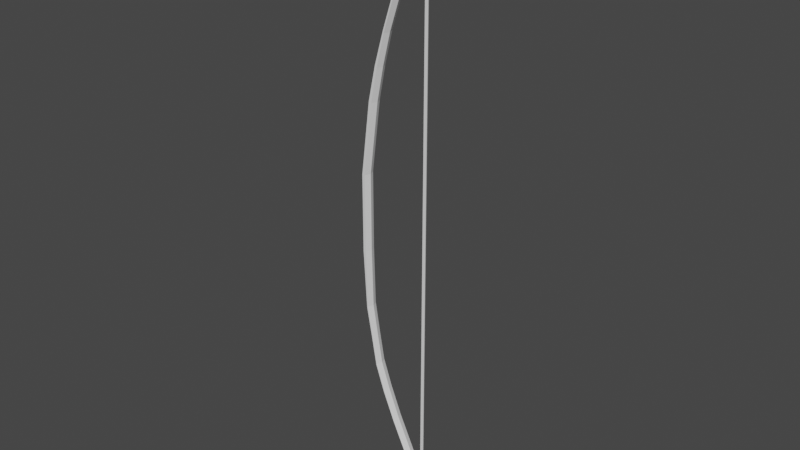 # Source: arco_vikingo.blend  (saved by Blender 3.2.14; exported with 4.5.12 LTS)
import bpy
from mathutils import Matrix  # noqa: F401  (used for matrix-valued properties, if any)

bpy.ops.wm.read_factory_settings(use_empty=True)
scene = bpy.context.scene
scene.name = 'Scene'

# ---- collections
col_collection = bpy.data.collections.new('Collection'); scene.collection.children.link(col_collection)

# ---- world
world_world = bpy.data.worlds.new('World'); scene.world = world_world
world_world.use_nodes = True; world_world.node_tree.nodes.clear()
_N = world_world.node_tree.nodes; _L = world_world.node_tree.links
n0 = _N.new('ShaderNodeOutputWorld'); n0.name = 'World Output'; n0.location = (300, 300)
n1 = _N.new('ShaderNodeBackground'); n1.name = 'Background'; n1.location = (10, 300)
n1.inputs[0].default_value = (0.05088, 0.05088, 0.05088, 1.0)
_L.new(n1.outputs[0], n0.inputs[0])
n0.is_active_output = True
world_world.color = (0.05088, 0.05088, 0.05088)
world_world.use_sun_shadow = False
world_world.sun_shadow_jitter_overblur = 0.0

# ---- meshes
me_plane = bpy.data.meshes.new('Plane')
me_plane.from_pydata([(-0.5264, 0.0, -0.2945), (-0.4728, 0.0, -0.2945), (-0.5264, 0.0, 0.2945), (-0.4728, 0.0, 0.2945), (-0.4589, -7.31e-08, 0.8385), (-0.4062, -7.184e-08, 0.8291), (-0.3351, -1.396e-07, 1.334), (-0.297, -1.378e-07, 1.32), (-0.3568, -1.054e-07, 1.079), (-0.4043, -1.07e-07, 1.091), (-0.2572, -1.716e-07, 1.572), (-0.2191, -1.698e-07, 1.558), (-0.2017, -1.967e-07, 1.759), (-0.1625, -1.953e-07, 1.748), (-0.1608, -2.124e-07, 1.875), (-0.1286, -2.099e-07, 1.856), (-0.08231, -2.292e-07, 2.001), (-0.05325, -2.27e-07, 1.984), (-0.008912, -2.481e-07, 2.141), (0.02849, -2.466e-07, 2.13), (0.0265, -2.589e-07, 2.221), (0.0682, -2.571e-07, 2.208), (0.05949, -2.67e-07, 2.282), (0.09154, -2.657e-07, 2.272), (0.07113, -2.673e-07, 2.284), (0.08126, -2.668e-07, 2.28), (-0.5011, 6.061e-08, -0.7456), (-0.4617, 5.972e-08, -0.739), (-0.4575, 9.268e-08, -0.9842), (-0.4231, 9.19e-08, -0.9784), (-0.4199, 1.225e-07, -1.206), (-0.385, 1.213e-07, -1.198), (-0.3499, 1.502e-07, -1.412), (-0.3166, 1.483e-07, -1.399), (-0.2585, 1.799e-07, -1.633), (-0.2284, 1.782e-07, -1.621), (-0.1253, 2.186e-07, -1.922), (-0.0955, 2.168e-07, -1.908), (-0.06039, 2.388e-07, -2.072), (-0.02689, 2.371e-07, -2.059), (-0.009574, 2.551e-07, -2.193), (0.02614, 2.533e-07, -2.179), (0.0187, 2.683e-07, -2.291), (0.06431, 2.663e-07, -2.277), (0.03113, 2.7e-07, -2.304), (0.06183, 2.688e-07, -2.295), (-0.5106, -0.04273, -0.2945), (-0.4893, -0.04273, -0.2945), (-0.5106, -0.04273, 0.2945), (-0.4893, -0.04273, 0.2945), (-0.4432, -0.04273, 0.8385), (-0.4227, -0.04273, 0.8291), (-0.3194, -0.04273, 1.334), (-0.3135, -0.04273, 1.32), (-0.3733, -0.04273, 1.079), (-0.3885, -0.04273, 1.091), (-0.2415, -0.04273, 1.572), (-0.2356, -0.04273, 1.558), (-0.1859, -0.04273, 1.759), (-0.179, -0.04273, 1.748), (-0.1451, -0.04273, 1.875), (-0.1451, -0.04273, 1.856), (-0.06655, -0.04273, 2.001), (-0.06981, -0.04273, 1.984), (0.006846, -0.04273, 2.141), (0.002019, -0.04273, 2.13), (0.04226, -0.04273, 2.221), (0.04173, -0.04273, 2.208), (0.07525, -0.04273, 2.282), (0.08163, -0.04273, 2.272), (0.08689, -0.04273, 2.284), (0.09701, -0.04273, 2.28), (-0.4854, -0.04273, -0.7456), (-0.4783, -0.04273, -0.739), (-0.4418, -0.04273, -0.9842), (-0.4397, -0.04273, -0.9784), (-0.4041, -0.04273, -1.206), (-0.4016, -0.04273, -1.198), (-0.3341, -0.04273, -1.412), (-0.3331, -0.04273, -1.399), (-0.2427, -0.04273, -1.633), (-0.245, -0.04273, -1.621), (-0.1095, -0.04273, -1.922), (-0.1121, -0.04273, -1.908), (-0.04463, -0.04273, -2.072), (-0.04931, -0.04273, -2.059), (0.006184, -0.04273, -2.193), (0.02028, -0.04273, -2.179), (0.03446, -0.04273, -2.291), (0.05844, -0.04273, -2.277), (0.04688, -0.04273, -2.304), (0.05597, -0.04273, -2.295)], [], [(0, 2, 3, 1), (2, 4, 5, 3), (9, 6, 7, 8), (4, 9, 8, 5), (6, 10, 11, 7), (10, 12, 13, 11), (12, 14, 15, 13), (14, 16, 17, 15), (16, 18, 19, 17), (18, 20, 21, 19), (20, 22, 23, 21), (22, 24, 25, 23), (1, 27, 26, 0), (27, 29, 28, 26), (29, 31, 30, 28), (31, 33, 32, 30), (33, 35, 34, 32), (35, 37, 36, 34), (37, 39, 38, 36), (39, 41, 40, 38), (41, 43, 42, 40), (43, 45, 44, 42), (46, 47, 49, 48), (48, 49, 51, 50), (55, 54, 53, 52), (50, 51, 54, 55), (52, 53, 57, 56), (56, 57, 59, 58), (58, 59, 61, 60), (60, 61, 63, 62), (62, 63, 65, 64), (64, 65, 67, 66), (66, 67, 69, 68), (68, 69, 71, 70), (47, 46, 72, 73), (73, 72, 74, 75), (75, 74, 76, 77), (77, 76, 78, 79), (79, 78, 80, 81), (81, 80, 82, 83), (83, 82, 84, 85), (85, 84, 86, 87), (87, 86, 88, 89), (89, 88, 90, 91), (40, 42, 88, 86), (9, 4, 50, 55), (24, 22, 68, 70), (43, 41, 87, 89), (15, 17, 63, 61), (32, 34, 80, 78), (5, 8, 54, 51), (44, 45, 91, 90), (16, 14, 60, 62), (35, 33, 79, 81), (6, 9, 55, 52), (0, 26, 72, 46), (42, 44, 90, 88), (27, 1, 47, 73), (45, 43, 89, 91), (17, 19, 65, 63), (34, 36, 82, 80), (2, 0, 46, 48), (18, 16, 62, 64), (37, 35, 81, 83), (7, 11, 57, 53), (26, 28, 74, 72), (10, 6, 52, 56), (29, 27, 73, 75), (1, 3, 49, 47), (19, 21, 67, 65), (36, 38, 84, 82), (20, 18, 64, 66), (39, 37, 83, 85), (11, 13, 59, 57), (28, 30, 76, 74), (12, 10, 56, 58), (31, 29, 75, 77), (3, 5, 51, 49), (21, 23, 69, 67), (38, 40, 86, 84), (4, 2, 48, 50), (22, 20, 66, 68), (41, 39, 85, 87), (13, 15, 61, 59), (30, 32, 78, 76), (25, 24, 70, 71), (14, 12, 58, 60), (33, 31, 77, 79), (8, 7, 53, 54), (23, 25, 71, 69)])
_uv = me_plane.uv_layers.new(name='UVMap')
_uv.uv.foreach_set('vector', [0.0, 0.0, 0.0, 1.0, 1.0, 1.0, 1.0, 0.0, 0.0, 1.0, 0.0, 1.0, 1.0, 1.0, 1.0, 1.0, 0.0, 1.0, 0.0, 1.0, 1.0, 1.0, 1.0, 1.0, 0.0, 1.0, 0.0, 1.0, 1.0, 1.0, 1.0, 1.0, 0.0, 1.0, 0.0, 1.0, 1.0, 1.0, 1.0, 1.0, 0.0, 1.0, 0.0, 1.0, 1.0, 1.0, 1.0, 1.0, 0.0, 1.0, 0.0, 1.0, 1.0, 1.0, 1.0, 1.0, 0.0, 1.0, 0.0, 1.0, 1.0, 1.0, 1.0, 1.0, 0.0, 1.0, 0.0, 1.0, 1.0, 1.0, 1.0, 1.0, 0.0, 1.0, 0.0, 1.0, 1.0, 1.0, 1.0, 1.0, 0.0, 1.0, 0.0, 1.0, 1.0, 1.0, 1.0, 1.0, 0.0, 1.0, 0.0, 1.0, 1.0, 1.0, 1.0, 1.0, 1.0, 0.0, 1.0, 0.0, 0.0, 0.0, 0.0, 0.0, 1.0, 0.0, 1.0, 0.0, 0.0, 0.0, 0.0, 0.0, 1.0, 0.0, 1.0, 0.0, 0.0, 0.0, 0.0, 0.0, 1.0, 0.0, 1.0, 0.0, 0.0, 0.0, 0.0, 0.0, 1.0, 0.0, 1.0, 0.0, 0.0, 0.0, 0.0, 0.0, 1.0, 0.0, 1.0, 0.0, 0.0, 0.0, 0.0, 0.0, 1.0, 0.0, 1.0, 0.0, 0.0, 0.0, 0.0, 0.0, 1.0, 0.0, 1.0, 0.0, 0.0, 0.0, 0.0, 0.0, 1.0, 0.0, 1.0, 0.0, 0.0, 0.0, 0.0, 0.0, 1.0, 0.0, 1.0, 0.0, 0.0, 0.0, 0.0, 0.0, 0.0, 0.0, 1.0, 0.0, 1.0, 1.0, 0.0, 1.0, 0.0, 1.0, 1.0, 1.0, 1.0, 1.0, 0.0, 1.0, 0.0, 1.0, 1.0, 1.0, 1.0, 1.0, 0.0, 1.0, 0.0, 1.0, 1.0, 1.0, 1.0, 1.0, 0.0, 1.0, 0.0, 1.0, 1.0, 1.0, 1.0, 1.0, 0.0, 1.0, 0.0, 1.0, 1.0, 1.0, 1.0, 1.0, 0.0, 1.0, 0.0, 1.0, 1.0, 1.0, 1.0, 1.0, 0.0, 1.0, 0.0, 1.0, 1.0, 1.0, 1.0, 1.0, 0.0, 1.0, 0.0, 1.0, 1.0, 1.0, 1.0, 1.0, 0.0, 1.0, 0.0, 1.0, 1.0, 1.0, 1.0, 1.0, 0.0, 1.0, 0.0, 1.0, 1.0, 1.0, 1.0, 1.0, 0.0, 1.0, 0.0, 1.0, 1.0, 1.0, 1.0, 1.0, 0.0, 1.0, 1.0, 0.0, 0.0, 0.0, 0.0, 0.0, 1.0, 0.0, 1.0, 0.0, 0.0, 0.0, 0.0, 0.0, 1.0, 0.0, 1.0, 0.0, 0.0, 0.0, 0.0, 0.0, 1.0, 0.0, 1.0, 0.0, 0.0, 0.0, 0.0, 0.0, 1.0, 0.0, 1.0, 0.0, 0.0, 0.0, 0.0, 0.0, 1.0, 0.0, 1.0, 0.0, 0.0, 0.0, 0.0, 0.0, 1.0, 0.0, 1.0, 0.0, 0.0, 0.0, 0.0, 0.0, 1.0, 0.0, 1.0, 0.0, 0.0, 0.0, 0.0, 0.0, 1.0, 0.0, 1.0, 0.0, 0.0, 0.0, 0.0, 0.0, 1.0, 0.0, 1.0, 0.0, 0.0, 0.0, 0.0, 0.0, 1.0, 0.0, 0.0, 0.0, 0.0, 0.0, 0.0, 0.0, 0.0, 0.0, 0.0, 1.0, 0.0, 1.0, 0.0, 1.0, 0.0, 1.0, 0.0, 1.0, 0.0, 1.0, 0.0, 1.0, 0.0, 1.0, 1.0, 0.0, 1.0, 0.0, 1.0, 0.0, 1.0, 0.0, 1.0, 1.0, 1.0, 1.0, 1.0, 1.0, 1.0, 1.0, 0.0, 0.0, 0.0, 0.0, 0.0, 0.0, 0.0, 0.0, 1.0, 1.0, 1.0, 1.0, 1.0, 1.0, 1.0, 1.0, 0.0, 0.0, 1.0, 0.0, 1.0, 0.0, 0.0, 0.0, 0.0, 1.0, 0.0, 1.0, 0.0, 1.0, 0.0, 1.0, 1.0, 0.0, 1.0, 0.0, 1.0, 0.0, 1.0, 0.0, 0.0, 1.0, 0.0, 1.0, 0.0, 1.0, 0.0, 1.0, 0.0, 0.0, 0.0, 0.0, 0.0, 0.0, 0.0, 0.0, 0.0, 0.0, 0.0, 0.0, 0.0, 0.0, 0.0, 0.0, 1.0, 0.0, 1.0, 0.0, 1.0, 0.0, 1.0, 0.0, 1.0, 0.0, 1.0, 0.0, 1.0, 0.0, 1.0, 0.0, 1.0, 1.0, 1.0, 1.0, 1.0, 1.0, 1.0, 1.0, 0.0, 0.0, 0.0, 0.0, 0.0, 0.0, 0.0, 0.0, 0.0, 1.0, 0.0, 0.0, 0.0, 0.0, 0.0, 1.0, 0.0, 1.0, 0.0, 1.0, 0.0, 1.0, 0.0, 1.0, 1.0, 0.0, 1.0, 0.0, 1.0, 0.0, 1.0, 0.0, 1.0, 1.0, 1.0, 1.0, 1.0, 1.0, 1.0, 1.0, 0.0, 0.0, 0.0, 0.0, 0.0, 0.0, 0.0, 0.0, 0.0, 1.0, 0.0, 1.0, 0.0, 1.0, 0.0, 1.0, 1.0, 0.0, 1.0, 0.0, 1.0, 0.0, 1.0, 0.0, 1.0, 0.0, 1.0, 1.0, 1.0, 1.0, 1.0, 0.0, 1.0, 1.0, 1.0, 1.0, 1.0, 1.0, 1.0, 1.0, 0.0, 0.0, 0.0, 0.0, 0.0, 0.0, 0.0, 0.0, 0.0, 1.0, 0.0, 1.0, 0.0, 1.0, 0.0, 1.0, 1.0, 0.0, 1.0, 0.0, 1.0, 0.0, 1.0, 0.0, 1.0, 1.0, 1.0, 1.0, 1.0, 1.0, 1.0, 1.0, 0.0, 0.0, 0.0, 0.0, 0.0, 0.0, 0.0, 0.0, 0.0, 1.0, 0.0, 1.0, 0.0, 1.0, 0.0, 1.0, 1.0, 0.0, 1.0, 0.0, 1.0, 0.0, 1.0, 0.0, 1.0, 1.0, 1.0, 1.0, 1.0, 1.0, 1.0, 1.0, 1.0, 1.0, 1.0, 1.0, 1.0, 1.0, 1.0, 1.0, 0.0, 0.0, 0.0, 0.0, 0.0, 0.0, 0.0, 0.0, 0.0, 1.0, 0.0, 1.0, 0.0, 1.0, 0.0, 1.0, 0.0, 1.0, 0.0, 1.0, 0.0, 1.0, 0.0, 1.0, 1.0, 0.0, 1.0, 0.0, 1.0, 0.0, 1.0, 0.0, 1.0, 1.0, 1.0, 1.0, 1.0, 1.0, 1.0, 1.0, 0.0, 0.0, 0.0, 0.0, 0.0, 0.0, 0.0, 0.0, 1.0, 1.0, 0.0, 1.0, 0.0, 1.0, 1.0, 1.0, 0.0, 1.0, 0.0, 1.0, 0.0, 1.0, 0.0, 1.0, 1.0, 0.0, 1.0, 0.0, 1.0, 0.0, 1.0, 0.0, 1.0, 1.0, 1.0, 1.0, 1.0, 1.0, 1.0, 1.0, 1.0, 1.0, 1.0, 1.0, 1.0, 1.0, 1.0, 1.0])
me_plane.update()
me_cylinder = bpy.data.meshes.new('Cylinder')
me_cylinder.from_pydata([(-2.311e-08, 0.015, -2.102), (-2.311e-08, 0.015, 2.102), (0.01299, -0.007499, -2.102), (0.01299, -0.007499, 2.102), (-0.01299, -0.007499, -2.102), (-0.01299, -0.007499, 2.102), (0.001443, 0.0125, -2.102), (0.002886, 0.009999, -2.102), (0.004329, 0.007499, -2.102), (0.005773, 0.004999, -2.102), (0.007216, 0.0025, -2.102), (0.008659, 2.002e-08, -2.102), (0.0101, -0.0025, -2.102), (0.01155, -0.004999, -2.102), (0.01155, -0.004999, 2.102), (0.0101, -0.0025, 2.102), (0.008659, 1.979e-08, 2.102), (0.007216, 0.0025, 2.102), (0.005773, 0.004999, 2.102), (0.004329, 0.007499, 2.102), (0.002886, 0.009999, 2.102), (0.001443, 0.0125, 2.102), (-2.311e-08, 0.015, -1.635), (-2.311e-08, 0.015, -1.168), (-2.311e-08, 0.015, -0.7005), (-2.311e-08, 0.015, -0.2335), (-2.311e-08, 0.015, 0.2335), (-2.311e-08, 0.015, 0.7005), (-2.311e-08, 0.015, 1.168), (-2.311e-08, 0.015, 1.635), (0.01299, -0.007499, 1.635), (0.01299, -0.007499, 1.168), (0.01299, -0.007499, 0.7005), (0.01299, -0.007499, 0.2335), (0.01299, -0.007499, -0.2335), (0.01299, -0.007499, -0.7005), (0.01299, -0.007499, -1.168), (0.01299, -0.007499, -1.635), (0.0101, -0.007499, -2.102), (0.007216, -0.007499, -2.102), (0.004329, -0.007499, -2.102), (0.001443, -0.007499, -2.102), (-0.001443, -0.007499, -2.102), (-0.00433, -0.007499, -2.102), (-0.007216, -0.007499, -2.102), (-0.0101, -0.007499, -2.102), (-0.0101, -0.007499, 2.102), (-0.007216, -0.007499, 2.102), (-0.00433, -0.007499, 2.102), (-0.001443, -0.007499, 2.102), (0.001443, -0.007499, 2.102), (0.004329, -0.007499, 2.102), (0.007216, -0.007499, 2.102), (0.0101, -0.007499, 2.102), (-0.01299, -0.007499, 1.635), (-0.01299, -0.007499, 1.168), (-0.01299, -0.007499, 0.7005), (-0.01299, -0.007499, 0.2335), (-0.01299, -0.007499, -0.2335), (-0.01299, -0.007499, -0.7005), (-0.01299, -0.007499, -1.168), (-0.01299, -0.007499, -1.635), (-0.01155, -0.004999, -2.102), (-0.0101, -0.0025, -2.102), (-0.008659, 1.979e-08, -2.102), (-0.007216, 0.0025, -2.102), (-0.005773, 0.004999, -2.102), (-0.00433, 0.007499, -2.102), (-0.002886, 0.009999, -2.102), (-0.001443, 0.0125, -2.102), (-0.001443, 0.0125, 2.102), (-0.002886, 0.009999, 2.102), (-0.00433, 0.007499, 2.102), (-0.005773, 0.004999, 2.102), (-0.007216, 0.0025, 2.102), (-0.008659, 2.002e-08, 2.102), (-0.0101, -0.0025, 2.102), (-0.01155, -0.004999, 2.102), (-0.008659, -0.004999, -2.102), (-0.007216, -0.0025, -2.102), (-0.005773, -0.004999, -2.102), (-0.005773, 2.002e-08, -2.102), (-0.00433, -0.0025, -2.102), (-0.002886, -0.004999, -2.102), (-0.00433, 0.0025, -2.102), (-0.002886, 2.002e-08, -2.102), (-0.001443, -0.0025, -2.102), (-2.666e-08, -0.004999, -2.102), (-0.002886, 0.004999, -2.102), (-0.001443, 0.0025, -2.102), (-2.596e-08, 2.002e-08, -2.102), (0.001443, -0.0025, -2.102), (0.002886, -0.004999, -2.102), (-0.001443, 0.007499, -2.102), (-2.491e-08, 0.004999, -2.102), (0.001443, 0.0025, -2.102), (0.002886, 2.002e-08, -2.102), (0.004329, -0.0025, -2.102), (0.005773, -0.004999, -2.102), (-2.41e-08, 0.009999, -2.102), (0.001443, 0.007499, -2.102), (0.002886, 0.004999, -2.102), (0.004329, 0.0025, -2.102), (0.005773, 2.002e-08, -2.102), (0.007216, -0.0025, -2.102), (0.008659, -0.004999, -2.102), (-0.01155, -0.004999, -1.635), (-0.0101, -0.0025, -1.635), (-0.008659, 1.979e-08, -1.635), (-0.007216, 0.0025, -1.635), (-0.005773, 0.004999, -1.635), (-0.00433, 0.007499, -1.635), (-0.002886, 0.009999, -1.635), (-0.001443, 0.0125, -1.635), (-0.01155, -0.004999, -1.168), (-0.0101, -0.0025, -1.168), (-0.008659, 1.979e-08, -1.168), (-0.007216, 0.0025, -1.168), (-0.005773, 0.004999, -1.168), (-0.00433, 0.007499, -1.168), (-0.002886, 0.009999, -1.168), (-0.001443, 0.0125, -1.168), (-0.01155, -0.004999, -0.7005), (-0.0101, -0.0025, -0.7005), (-0.008659, 1.979e-08, -0.7005), (-0.007216, 0.0025, -0.7005), (-0.005773, 0.004999, -0.7005), (-0.00433, 0.007499, -0.7005), (-0.002886, 0.009999, -0.7005), (-0.001443, 0.0125, -0.7005), (-0.01155, -0.004999, -0.2335), (-0.0101, -0.0025, -0.2335), (-0.008659, 1.979e-08, -0.2335), (-0.007216, 0.0025, -0.2335), (-0.005773, 0.004999, -0.2335), (-0.00433, 0.007499, -0.2335), (-0.002886, 0.009999, -0.2335), (-0.001443, 0.0125, -0.2335), (-0.01155, -0.004999, 0.2335), (-0.0101, -0.0025, 0.2335), (-0.008659, 1.979e-08, 0.2335), (-0.007216, 0.0025, 0.2335), (-0.005773, 0.004999, 0.2335), (-0.00433, 0.007499, 0.2335), (-0.002886, 0.009999, 0.2335), (-0.001443, 0.0125, 0.2335), (-0.01155, -0.004999, 0.7005), (-0.0101, -0.0025, 0.7005), (-0.008659, 1.979e-08, 0.7005), (-0.007216, 0.0025, 0.7005), (-0.005773, 0.004999, 0.7005), (-0.00433, 0.007499, 0.7005), (-0.002886, 0.009999, 0.7005), (-0.001443, 0.0125, 0.7005), (-0.01155, -0.004999, 1.168), (-0.0101, -0.0025, 1.168), (-0.008659, 1.979e-08, 1.168), (-0.007216, 0.0025, 1.168), (-0.005773, 0.004999, 1.168), (-0.00433, 0.007499, 1.168), (-0.002886, 0.009999, 1.168), (-0.001443, 0.0125, 1.168), (-0.01155, -0.004999, 1.635), (-0.0101, -0.0025, 1.635), (-0.008659, 1.979e-08, 1.635), (-0.007216, 0.0025, 1.635), (-0.005773, 0.004999, 1.635), (-0.00433, 0.007499, 1.635), (-0.002886, 0.009999, 1.635), (-0.001443, 0.0125, 1.635), (-0.008659, -0.004999, 2.102), (-0.005773, -0.004999, 2.102), (-0.007216, -0.0025, 2.102), (-0.002886, -0.004999, 2.102), (-0.00433, -0.0025, 2.102), (-0.005773, 2.002e-08, 2.102), (-2.619e-08, -0.004999, 2.102), (-0.001443, -0.0025, 2.102), (-0.002886, 2.026e-08, 2.102), (-0.00433, 0.0025, 2.102), (0.002886, -0.004999, 2.102), (0.001443, -0.0025, 2.102), (-2.561e-08, 2.002e-08, 2.102), (-0.001443, 0.0025, 2.102), (-0.002886, 0.004999, 2.102), (0.005773, -0.004999, 2.102), (0.004329, -0.0025, 2.102), (0.002886, 2.002e-08, 2.102), (0.001443, 0.0025, 2.102), (-2.491e-08, 0.004999, 2.102), (-0.001443, 0.007499, 2.102), (0.008659, -0.004999, 2.102), (0.007216, -0.0025, 2.102), (0.005773, 2.002e-08, 2.102), (0.004329, 0.0025, 2.102), (0.002886, 0.004999, 2.102), (0.001443, 0.007499, 2.102), (-2.398e-08, 0.009999, 2.102), (0.0101, -0.007499, -1.635), (0.007216, -0.007499, -1.635), (0.004329, -0.007499, -1.635), (0.001443, -0.007499, -1.635), (-0.001443, -0.007499, -1.635), (-0.00433, -0.007499, -1.635), (-0.007216, -0.007499, -1.635), (-0.0101, -0.007499, -1.635), (0.0101, -0.007499, -1.168), (0.007216, -0.007499, -1.168), (0.004329, -0.007499, -1.168), (0.001443, -0.007499, -1.168), (-0.001443, -0.007499, -1.168), (-0.00433, -0.007499, -1.168), (-0.007216, -0.007499, -1.168), (-0.0101, -0.007499, -1.168), (0.0101, -0.007499, -0.7005), (0.007216, -0.007499, -0.7005), (0.004329, -0.007499, -0.7005), (0.001443, -0.007499, -0.7005), (-0.001443, -0.007499, -0.7005), (-0.00433, -0.007499, -0.7005), (-0.007216, -0.007499, -0.7005), (-0.0101, -0.007499, -0.7005), (0.0101, -0.007499, -0.2335), (0.007216, -0.007499, -0.2335), (0.004329, -0.007499, -0.2335), (0.001443, -0.007499, -0.2335), (-0.001443, -0.007499, -0.2335), (-0.00433, -0.007499, -0.2335), (-0.007216, -0.007499, -0.2335), (-0.0101, -0.007499, -0.2335), (0.0101, -0.007499, 0.2335), (0.007216, -0.007499, 0.2335), (0.004329, -0.007499, 0.2335), (0.001443, -0.007499, 0.2335), (-0.001443, -0.007499, 0.2335), (-0.00433, -0.007499, 0.2335), (-0.007216, -0.007499, 0.2335), (-0.0101, -0.007499, 0.2335), (0.0101, -0.007499, 0.7005), (0.007216, -0.007499, 0.7005), (0.004329, -0.007499, 0.7005), (0.001443, -0.007499, 0.7005), (-0.001443, -0.007499, 0.7005), (-0.00433, -0.007499, 0.7005), (-0.007216, -0.007499, 0.7005), (-0.0101, -0.007499, 0.7005), (0.0101, -0.007499, 1.168), (0.007216, -0.007499, 1.168), (0.004329, -0.007499, 1.168), (0.001443, -0.007499, 1.168), (-0.001443, -0.007499, 1.168), (-0.00433, -0.007499, 1.168), (-0.007216, -0.007499, 1.168), (-0.0101, -0.007499, 1.168), (0.0101, -0.007499, 1.635), (0.007216, -0.007499, 1.635), (0.004329, -0.007499, 1.635), (0.001443, -0.007499, 1.635), (-0.001443, -0.007499, 1.635), (-0.00433, -0.007499, 1.635), (-0.007216, -0.007499, 1.635), (-0.0101, -0.007499, 1.635), (0.001443, 0.0125, -1.635), (0.002886, 0.009999, -1.635), (0.004329, 0.007499, -1.635), (0.005773, 0.004999, -1.635), (0.007216, 0.0025, -1.635), (0.008659, 2.002e-08, -1.635), (0.0101, -0.0025, -1.635), (0.01155, -0.004999, -1.635), (0.001443, 0.0125, -1.168), (0.002886, 0.009999, -1.168), (0.004329, 0.007499, -1.168), (0.005773, 0.004999, -1.168), (0.007216, 0.0025, -1.168), (0.008659, 2.002e-08, -1.168), (0.0101, -0.0025, -1.168), (0.01155, -0.004999, -1.168), (0.001443, 0.0125, -0.7005), (0.002886, 0.009999, -0.7005), (0.004329, 0.007499, -0.7005), (0.005773, 0.004999, -0.7005), (0.007216, 0.0025, -0.7005), (0.008659, 2.002e-08, -0.7005), (0.0101, -0.0025, -0.7005), (0.01155, -0.004999, -0.7005), (0.001443, 0.0125, -0.2335), (0.002886, 0.009999, -0.2335), (0.004329, 0.007499, -0.2335), (0.005773, 0.004999, -0.2335), (0.007216, 0.0025, -0.2335), (0.008659, 2.002e-08, -0.2335), (0.0101, -0.0025, -0.2335), (0.01155, -0.004999, -0.2335), (0.001443, 0.0125, 0.2335), (0.002886, 0.009999, 0.2335), (0.004329, 0.007499, 0.2335), (0.005773, 0.004999, 0.2335), (0.007216, 0.0025, 0.2335), (0.008659, 2.002e-08, 0.2335), (0.0101, -0.0025, 0.2335), (0.01155, -0.004999, 0.2335), (0.001443, 0.0125, 0.7005), (0.002886, 0.009999, 0.7005), (0.004329, 0.007499, 0.7005), (0.005773, 0.004999, 0.7005), (0.007216, 0.0025, 0.7005), (0.008659, 2.002e-08, 0.7005), (0.0101, -0.0025, 0.7005), (0.01155, -0.004999, 0.7005), (0.001443, 0.0125, 1.168), (0.002886, 0.009999, 1.168), (0.004329, 0.007499, 1.168), (0.005773, 0.004999, 1.168), (0.007216, 0.0025, 1.168), (0.008659, 2.002e-08, 1.168), (0.0101, -0.0025, 1.168), (0.01155, -0.004999, 1.168), (0.001443, 0.0125, 1.635), (0.002886, 0.009999, 1.635), (0.004329, 0.007499, 1.635), (0.005773, 0.004999, 1.635), (0.007216, 0.0025, 1.635), (0.008659, 2.002e-08, 1.635), (0.0101, -0.0025, 1.635), (0.01155, -0.004999, 1.635)], [], [(325, 14, 3, 30), (261, 46, 5, 54), (3, 14, 53), (169, 70, 1, 29), (0, 6, 69), (62, 45, 4), (63, 78, 62), (64, 79, 63), (65, 81, 64), (66, 84, 65), (67, 88, 66), (68, 93, 67), (69, 99, 68), (62, 78, 45), (78, 44, 45), (63, 79, 78), (79, 80, 78), (78, 80, 44), (80, 43, 44), (64, 81, 79), (81, 82, 79), (79, 82, 80), (82, 83, 80), (80, 83, 43), (83, 42, 43), (65, 84, 81), (84, 85, 81), (81, 85, 82), (85, 86, 82), (82, 86, 83), (86, 87, 83), (83, 87, 42), (87, 41, 42), (66, 88, 84), (88, 89, 84), (84, 89, 85), (89, 90, 85), (85, 90, 86), (90, 91, 86), (86, 91, 87), (91, 92, 87), (87, 92, 41), (92, 40, 41), (67, 93, 88), (93, 94, 88), (88, 94, 89), (94, 95, 89), (89, 95, 90), (95, 96, 90), (90, 96, 91), (96, 97, 91), (91, 97, 92), (97, 98, 92), (92, 98, 40), (98, 39, 40), (68, 99, 93), (99, 100, 93), (93, 100, 94), (100, 101, 94), (94, 101, 95), (101, 102, 95), (95, 102, 96), (102, 103, 96), (96, 103, 97), (103, 104, 97), (97, 104, 98), (104, 105, 98), (98, 105, 39), (105, 38, 39), (69, 6, 99), (6, 7, 99), (99, 7, 100), (7, 8, 100), (100, 8, 101), (8, 9, 101), (101, 9, 102), (9, 10, 102), (102, 10, 103), (10, 11, 103), (103, 11, 104), (11, 12, 104), (104, 12, 105), (12, 13, 105), (105, 13, 38), (13, 2, 38), (69, 113, 22, 0), (113, 121, 23, 22), (121, 129, 24, 23), (129, 137, 25, 24), (137, 145, 26, 25), (145, 153, 27, 26), (153, 161, 28, 27), (161, 169, 29, 28), (4, 61, 106, 62), (62, 106, 107, 63), (63, 107, 108, 64), (64, 108, 109, 65), (65, 109, 110, 66), (66, 110, 111, 67), (67, 111, 112, 68), (68, 112, 113, 69), (61, 60, 114, 106), (106, 114, 115, 107), (107, 115, 116, 108), (108, 116, 117, 109), (109, 117, 118, 110), (110, 118, 119, 111), (111, 119, 120, 112), (112, 120, 121, 113), (60, 59, 122, 114), (114, 122, 123, 115), (115, 123, 124, 116), (116, 124, 125, 117), (117, 125, 126, 118), (118, 126, 127, 119), (119, 127, 128, 120), (120, 128, 129, 121), (59, 58, 130, 122), (122, 130, 131, 123), (123, 131, 132, 124), (124, 132, 133, 125), (125, 133, 134, 126), (126, 134, 135, 127), (127, 135, 136, 128), (128, 136, 137, 129), (58, 57, 138, 130), (130, 138, 139, 131), (131, 139, 140, 132), (132, 140, 141, 133), (133, 141, 142, 134), (134, 142, 143, 135), (135, 143, 144, 136), (136, 144, 145, 137), (57, 56, 146, 138), (138, 146, 147, 139), (139, 147, 148, 140), (140, 148, 149, 141), (141, 149, 150, 142), (142, 150, 151, 143), (143, 151, 152, 144), (144, 152, 153, 145), (56, 55, 154, 146), (146, 154, 155, 147), (147, 155, 156, 148), (148, 156, 157, 149), (149, 157, 158, 150), (150, 158, 159, 151), (151, 159, 160, 152), (152, 160, 161, 153), (55, 54, 162, 154), (154, 162, 163, 155), (155, 163, 164, 156), (156, 164, 165, 157), (157, 165, 166, 158), (158, 166, 167, 159), (159, 167, 168, 160), (160, 168, 169, 161), (54, 5, 77, 162), (162, 77, 76, 163), (163, 76, 75, 164), (164, 75, 74, 165), (165, 74, 73, 166), (166, 73, 72, 167), (167, 72, 71, 168), (168, 71, 70, 169), (46, 77, 5), (47, 170, 46), (48, 171, 47), (49, 173, 48), (50, 176, 49), (51, 180, 50), (52, 185, 51), (53, 191, 52), (46, 170, 77), (170, 76, 77), (47, 171, 170), (171, 172, 170), (170, 172, 76), (172, 75, 76), (48, 173, 171), (173, 174, 171), (171, 174, 172), (174, 175, 172), (172, 175, 75), (175, 74, 75), (49, 176, 173), (176, 177, 173), (173, 177, 174), (177, 178, 174), (174, 178, 175), (178, 179, 175), (175, 179, 74), (179, 73, 74), (50, 180, 176), (180, 181, 176), (176, 181, 177), (181, 182, 177), (177, 182, 178), (182, 183, 178), (178, 183, 179), (183, 184, 179), (179, 184, 73), (184, 72, 73), (51, 185, 180), (185, 186, 180), (180, 186, 181), (186, 187, 181), (181, 187, 182), (187, 188, 182), (182, 188, 183), (188, 189, 183), (183, 189, 184), (189, 190, 184), (184, 190, 72), (190, 71, 72), (52, 191, 185), (191, 192, 185), (185, 192, 186), (192, 193, 186), (186, 193, 187), (193, 194, 187), (187, 194, 188), (194, 195, 188), (188, 195, 189), (195, 196, 189), (189, 196, 190), (196, 197, 190), (190, 197, 71), (197, 70, 71), (53, 14, 191), (14, 15, 191), (191, 15, 192), (15, 16, 192), (192, 16, 193), (16, 17, 193), (193, 17, 194), (17, 18, 194), (194, 18, 195), (18, 19, 195), (195, 19, 196), (19, 20, 196), (196, 20, 197), (20, 21, 197), (197, 21, 70), (21, 1, 70), (45, 205, 61, 4), (205, 213, 60, 61), (213, 221, 59, 60), (221, 229, 58, 59), (229, 237, 57, 58), (237, 245, 56, 57), (245, 253, 55, 56), (253, 261, 54, 55), (2, 37, 198, 38), (38, 198, 199, 39), (39, 199, 200, 40), (40, 200, 201, 41), (41, 201, 202, 42), (42, 202, 203, 43), (43, 203, 204, 44), (44, 204, 205, 45), (37, 36, 206, 198), (198, 206, 207, 199), (199, 207, 208, 200), (200, 208, 209, 201), (201, 209, 210, 202), (202, 210, 211, 203), (203, 211, 212, 204), (204, 212, 213, 205), (36, 35, 214, 206), (206, 214, 215, 207), (207, 215, 216, 208), (208, 216, 217, 209), (209, 217, 218, 210), (210, 218, 219, 211), (211, 219, 220, 212), (212, 220, 221, 213), (35, 34, 222, 214), (214, 222, 223, 215), (215, 223, 224, 216), (216, 224, 225, 217), (217, 225, 226, 218), (218, 226, 227, 219), (219, 227, 228, 220), (220, 228, 229, 221), (34, 33, 230, 222), (222, 230, 231, 223), (223, 231, 232, 224), (224, 232, 233, 225), (225, 233, 234, 226), (226, 234, 235, 227), (227, 235, 236, 228), (228, 236, 237, 229), (33, 32, 238, 230), (230, 238, 239, 231), (231, 239, 240, 232), (232, 240, 241, 233), (233, 241, 242, 234), (234, 242, 243, 235), (235, 243, 244, 236), (236, 244, 245, 237), (32, 31, 246, 238), (238, 246, 247, 239), (239, 247, 248, 240), (240, 248, 249, 241), (241, 249, 250, 242), (242, 250, 251, 243), (243, 251, 252, 244), (244, 252, 253, 245), (31, 30, 254, 246), (246, 254, 255, 247), (247, 255, 256, 248), (248, 256, 257, 249), (249, 257, 258, 250), (250, 258, 259, 251), (251, 259, 260, 252), (252, 260, 261, 253), (30, 3, 53, 254), (254, 53, 52, 255), (255, 52, 51, 256), (256, 51, 50, 257), (257, 50, 49, 258), (258, 49, 48, 259), (259, 48, 47, 260), (260, 47, 46, 261), (13, 269, 37, 2), (269, 277, 36, 37), (277, 285, 35, 36), (285, 293, 34, 35), (293, 301, 33, 34), (301, 309, 32, 33), (309, 317, 31, 32), (317, 325, 30, 31), (0, 22, 262, 6), (6, 262, 263, 7), (7, 263, 264, 8), (8, 264, 265, 9), (9, 265, 266, 10), (10, 266, 267, 11), (11, 267, 268, 12), (12, 268, 269, 13), (22, 23, 270, 262), (262, 270, 271, 263), (263, 271, 272, 264), (264, 272, 273, 265), (265, 273, 274, 266), (266, 274, 275, 267), (267, 275, 276, 268), (268, 276, 277, 269), (23, 24, 278, 270), (270, 278, 279, 271), (271, 279, 280, 272), (272, 280, 281, 273), (273, 281, 282, 274), (274, 282, 283, 275), (275, 283, 284, 276), (276, 284, 285, 277), (24, 25, 286, 278), (278, 286, 287, 279), (279, 287, 288, 280), (280, 288, 289, 281), (281, 289, 290, 282), (282, 290, 291, 283), (283, 291, 292, 284), (284, 292, 293, 285), (25, 26, 294, 286), (286, 294, 295, 287), (287, 295, 296, 288), (288, 296, 297, 289), (289, 297, 298, 290), (290, 298, 299, 291), (291, 299, 300, 292), (292, 300, 301, 293), (26, 27, 302, 294), (294, 302, 303, 295), (295, 303, 304, 296), (296, 304, 305, 297), (297, 305, 306, 298), (298, 306, 307, 299), (299, 307, 308, 300), (300, 308, 309, 301), (27, 28, 310, 302), (302, 310, 311, 303), (303, 311, 312, 304), (304, 312, 313, 305), (305, 313, 314, 306), (306, 314, 315, 307), (307, 315, 316, 308), (308, 316, 317, 309), (28, 29, 318, 310), (310, 318, 319, 311), (311, 319, 320, 312), (312, 320, 321, 313), (313, 321, 322, 314), (314, 322, 323, 315), (315, 323, 324, 316), (316, 324, 325, 317), (29, 1, 21, 318), (318, 21, 20, 319), (319, 20, 19, 320), (320, 19, 18, 321), (321, 18, 17, 322), (322, 17, 16, 323), (323, 16, 15, 324), (324, 15, 14, 325)])
_uv = me_cylinder.uv_layers.new(name='UVMap')
_uv.uv.foreach_set('vector', [0.7037, 0.9444, 0.7037, 1.0, 0.6667, 1.0, 0.6667, 0.9444, 0.3704, 0.9444, 0.3704, 1.0, 0.3333, 1.0, 0.3333, 0.9444, 0.4578, 0.13, 0.4348, 0.17, 0.4117, 0.13, 0.03704, 0.9444, 0.03704, 1.0, -5.96e-08, 1.0, -5.96e-08, 0.9444, 0.75, 0.49, 0.7731, 0.45, 0.7269, 0.45, 0.5652, 0.17, 0.5883, 0.13, 0.5422, 0.13, 0.5883, 0.21, 0.6114, 0.17, 0.5652, 0.17, 0.6114, 0.25, 0.6345, 0.21, 0.5883, 0.21, 0.6345, 0.29, 0.6576, 0.25, 0.6114, 0.25, 0.6576, 0.33, 0.6807, 0.29, 0.6345, 0.29, 0.6807, 0.37, 0.7038, 0.33, 0.6576, 0.33, 0.7038, 0.41, 0.7269, 0.37, 0.6807, 0.37, 0.7269, 0.45, 0.75, 0.41, 0.7038, 0.41, 0.5652, 0.17, 0.6114, 0.17, 0.5883, 0.13, 0.6114, 0.17, 0.6345, 0.13, 0.5883, 0.13, 0.5883, 0.21, 0.6345, 0.21, 0.6114, 0.17, 0.6345, 0.21, 0.6576, 0.17, 0.6114, 0.17, 0.6114, 0.17, 0.6576, 0.17, 0.6345, 0.13, 0.6576, 0.17, 0.6807, 0.13, 0.6345, 0.13, 0.6114, 0.25, 0.6576, 0.25, 0.6345, 0.21, 0.6576, 0.25, 0.6807, 0.21, 0.6345, 0.21, 0.6345, 0.21, 0.6807, 0.21, 0.6576, 0.17, 0.6807, 0.21, 0.7038, 0.17, 0.6576, 0.17, 0.6576, 0.17, 0.7038, 0.17, 0.6807, 0.13, 0.7038, 0.17, 0.7269, 0.13, 0.6807, 0.13, 0.6345, 0.29, 0.6807, 0.29, 0.6576, 0.25, 0.6807, 0.29, 0.7038, 0.25, 0.6576, 0.25, 0.6576, 0.25, 0.7038, 0.25, 0.6807, 0.21, 0.7038, 0.25, 0.7269, 0.21, 0.6807, 0.21, 0.6807, 0.21, 0.7269, 0.21, 0.7038, 0.17, 0.7269, 0.21, 0.75, 0.17, 0.7038, 0.17, 0.7038, 0.17, 0.75, 0.17, 0.7269, 0.13, 0.75, 0.17, 0.7731, 0.13, 0.7269, 0.13, 0.6576, 0.33, 0.7038, 0.33, 0.6807, 0.29, 0.7038, 0.33, 0.7269, 0.29, 0.6807, 0.29, 0.6807, 0.29, 0.7269, 0.29, 0.7038, 0.25, 0.7269, 0.29, 0.75, 0.25, 0.7038, 0.25, 0.7038, 0.25, 0.75, 0.25, 0.7269, 0.21, 0.75, 0.25, 0.7731, 0.21, 0.7269, 0.21, 0.7269, 0.21, 0.7731, 0.21, 0.75, 0.17, 0.7731, 0.21, 0.7962, 0.17, 0.75, 0.17, 0.75, 0.17, 0.7962, 0.17, 0.7731, 0.13, 0.7962, 0.17, 0.8193, 0.13, 0.7731, 0.13, 0.6807, 0.37, 0.7269, 0.37, 0.7038, 0.33, 0.7269, 0.37, 0.75, 0.33, 0.7038, 0.33, 0.7038, 0.33, 0.75, 0.33, 0.7269, 0.29, 0.75, 0.33, 0.7731, 0.29, 0.7269, 0.29, 0.7269, 0.29, 0.7731, 0.29, 0.75, 0.25, 0.7731, 0.29, 0.7962, 0.25, 0.75, 0.25, 0.75, 0.25, 0.7962, 0.25, 0.7731, 0.21, 0.7962, 0.25, 0.8193, 0.21, 0.7731, 0.21, 0.7731, 0.21, 0.8193, 0.21, 0.7962, 0.17, 0.8193, 0.21, 0.8424, 0.17, 0.7962, 0.17, 0.7962, 0.17, 0.8424, 0.17, 0.8193, 0.13, 0.8424, 0.17, 0.8655, 0.13, 0.8193, 0.13, 0.7038, 0.41, 0.75, 0.41, 0.7269, 0.37, 0.75, 0.41, 0.7731, 0.37, 0.7269, 0.37, 0.7269, 0.37, 0.7731, 0.37, 0.75, 0.33, 0.7731, 0.37, 0.7962, 0.33, 0.75, 0.33, 0.75, 0.33, 0.7962, 0.33, 0.7731, 0.29, 0.7962, 0.33, 0.8193, 0.29, 0.7731, 0.29, 0.7731, 0.29, 0.8193, 0.29, 0.7962, 0.25, 0.8193, 0.29, 0.8424, 0.25, 0.7962, 0.25, 0.7962, 0.25, 0.8424, 0.25, 0.8193, 0.21, 0.8424, 0.25, 0.8655, 0.21, 0.8193, 0.21, 0.8193, 0.21, 0.8655, 0.21, 0.8424, 0.17, 0.8655, 0.21, 0.8886, 0.17, 0.8424, 0.17, 0.8424, 0.17, 0.8886, 0.17, 0.8655, 0.13, 0.8886, 0.17, 0.9117, 0.13, 0.8655, 0.13, 0.7269, 0.45, 0.7731, 0.45, 0.75, 0.41, 0.7731, 0.45, 0.7962, 0.41, 0.75, 0.41, 0.75, 0.41, 0.7962, 0.41, 0.7731, 0.37, 0.7962, 0.41, 0.8193, 0.37, 0.7731, 0.37, 0.7731, 0.37, 0.8193, 0.37, 0.7962, 0.33, 0.8193, 0.37, 0.8424, 0.33, 0.7962, 0.33, 0.7962, 0.33, 0.8424, 0.33, 0.8193, 0.29, 0.8424, 0.33, 0.8655, 0.29, 0.8193, 0.29, 0.8193, 0.29, 0.8655, 0.29, 0.8424, 0.25, 0.8655, 0.29, 0.8886, 0.25, 0.8424, 0.25, 0.8424, 0.25, 0.8886, 0.25, 0.8655, 0.21, 0.8886, 0.25, 0.9117, 0.21, 0.8655, 0.21, 0.8655, 0.21, 0.9117, 0.21, 0.8886, 0.17, 0.9117, 0.21, 0.9348, 0.17, 0.8886, 0.17, 0.8886, 0.17, 0.9348, 0.17, 0.9117, 0.13, 0.9348, 0.17, 0.9578, 0.13, 0.9117, 0.13, 0.03704, 0.5, 0.03704, 0.5556, -5.96e-08, 0.5556, -5.96e-08, 0.5, 0.03704, 0.5556, 0.03704, 0.6111, -5.96e-08, 0.6111, -5.96e-08, 0.5556, 0.03704, 0.6111, 0.03704, 0.6667, -5.96e-08, 0.6667, -5.96e-08, 0.6111, 0.03704, 0.6667, 0.03704, 0.7222, -5.96e-08, 0.7222, -5.96e-08, 0.6667, 0.03704, 0.7222, 0.03704, 0.7778, -5.96e-08, 0.7778, -5.96e-08, 0.7222, 0.03704, 0.7778, 0.03704, 0.8333, -5.96e-08, 0.8333, -5.96e-08, 0.7778, 0.03704, 0.8333, 0.03704, 0.8889, -5.96e-08, 0.8889, -5.96e-08, 0.8333, 0.03704, 0.8889, 0.03704, 0.9444, -5.96e-08, 0.9444, -5.96e-08, 0.8889, 0.3333, 0.5, 0.3333, 0.5556, 0.2963, 0.5556, 0.2963, 0.5, 0.2963, 0.5, 0.2963, 0.5556, 0.2593, 0.5556, 0.2593, 0.5, 0.2593, 0.5, 0.2593, 0.5556, 0.2222, 0.5556, 0.2222, 0.5, 0.2222, 0.5, 0.2222, 0.5556, 0.1852, 0.5556, 0.1852, 0.5, 0.1852, 0.5, 0.1852, 0.5556, 0.1481, 0.5556, 0.1481, 0.5, 0.1481, 0.5, 0.1481, 0.5556, 0.1111, 0.5556, 0.1111, 0.5, 0.1111, 0.5, 0.1111, 0.5556, 0.07407, 0.5556, 0.07407, 0.5, 0.07407, 0.5, 0.07407, 0.5556, 0.03704, 0.5556, 0.03704, 0.5, 0.3333, 0.5556, 0.3333, 0.6111, 0.2963, 0.6111, 0.2963, 0.5556, 0.2963, 0.5556, 0.2963, 0.6111, 0.2593, 0.6111, 0.2593, 0.5556, 0.2593, 0.5556, 0.2593, 0.6111, 0.2222, 0.6111, 0.2222, 0.5556, 0.2222, 0.5556, 0.2222, 0.6111, 0.1852, 0.6111, 0.1852, 0.5556, 0.1852, 0.5556, 0.1852, 0.6111, 0.1481, 0.6111, 0.1481, 0.5556, 0.1481, 0.5556, 0.1481, 0.6111, 0.1111, 0.6111, 0.1111, 0.5556, 0.1111, 0.5556, 0.1111, 0.6111, 0.07407, 0.6111, 0.07407, 0.5556, 0.07407, 0.5556, 0.07407, 0.6111, 0.03704, 0.6111, 0.03704, 0.5556, 0.3333, 0.6111, 0.3333, 0.6667, 0.2963, 0.6667, 0.2963, 0.6111, 0.2963, 0.6111, 0.2963, 0.6667, 0.2593, 0.6667, 0.2593, 0.6111, 0.2593, 0.6111, 0.2593, 0.6667, 0.2222, 0.6667, 0.2222, 0.6111, 0.2222, 0.6111, 0.2222, 0.6667, 0.1852, 0.6667, 0.1852, 0.6111, 0.1852, 0.6111, 0.1852, 0.6667, 0.1481, 0.6667, 0.1481, 0.6111, 0.1481, 0.6111, 0.1481, 0.6667, 0.1111, 0.6667, 0.1111, 0.6111, 0.1111, 0.6111, 0.1111, 0.6667, 0.07407, 0.6667, 0.07407, 0.6111, 0.07407, 0.6111, 0.07407, 0.6667, 0.03704, 0.6667, 0.03704, 0.6111, 0.3333, 0.6667, 0.3333, 0.7222, 0.2963, 0.7222, 0.2963, 0.6667, 0.2963, 0.6667, 0.2963, 0.7222, 0.2593, 0.7222, 0.2593, 0.6667, 0.2593, 0.6667, 0.2593, 0.7222, 0.2222, 0.7222, 0.2222, 0.6667, 0.2222, 0.6667, 0.2222, 0.7222, 0.1852, 0.7222, 0.1852, 0.6667, 0.1852, 0.6667, 0.1852, 0.7222, 0.1481, 0.7222, 0.1481, 0.6667, 0.1481, 0.6667, 0.1481, 0.7222, 0.1111, 0.7222, 0.1111, 0.6667, 0.1111, 0.6667, 0.1111, 0.7222, 0.07407, 0.7222, 0.07407, 0.6667, 0.07407, 0.6667, 0.07407, 0.7222, 0.03704, 0.7222, 0.03704, 0.6667, 0.3333, 0.7222, 0.3333, 0.7778, 0.2963, 0.7778, 0.2963, 0.7222, 0.2963, 0.7222, 0.2963, 0.7778, 0.2593, 0.7778, 0.2593, 0.7222, 0.2593, 0.7222, 0.2593, 0.7778, 0.2222, 0.7778, 0.2222, 0.7222, 0.2222, 0.7222, 0.2222, 0.7778, 0.1852, 0.7778, 0.1852, 0.7222, 0.1852, 0.7222, 0.1852, 0.7778, 0.1481, 0.7778, 0.1481, 0.7222, 0.1481, 0.7222, 0.1481, 0.7778, 0.1111, 0.7778, 0.1111, 0.7222, 0.1111, 0.7222, 0.1111, 0.7778, 0.07407, 0.7778, 0.07407, 0.7222, 0.07407, 0.7222, 0.07407, 0.7778, 0.03704, 0.7778, 0.03704, 0.7222, 0.3333, 0.7778, 0.3333, 0.8333, 0.2963, 0.8333, 0.2963, 0.7778, 0.2963, 0.7778, 0.2963, 0.8333, 0.2593, 0.8333, 0.2593, 0.7778, 0.2593, 0.7778, 0.2593, 0.8333, 0.2222, 0.8333, 0.2222, 0.7778, 0.2222, 0.7778, 0.2222, 0.8333, 0.1852, 0.8333, 0.1852, 0.7778, 0.1852, 0.7778, 0.1852, 0.8333, 0.1481, 0.8333, 0.1481, 0.7778, 0.1481, 0.7778, 0.1481, 0.8333, 0.1111, 0.8333, 0.1111, 0.7778, 0.1111, 0.7778, 0.1111, 0.8333, 0.07407, 0.8333, 0.07407, 0.7778, 0.07407, 0.7778, 0.07407, 0.8333, 0.03704, 0.8333, 0.03704, 0.7778, 0.3333, 0.8333, 0.3333, 0.8889, 0.2963, 0.8889, 0.2963, 0.8333, 0.2963, 0.8333, 0.2963, 0.8889, 0.2593, 0.8889, 0.2593, 0.8333, 0.2593, 0.8333, 0.2593, 0.8889, 0.2222, 0.8889, 0.2222, 0.8333, 0.2222, 0.8333, 0.2222, 0.8889, 0.1852, 0.8889, 0.1852, 0.8333, 0.1852, 0.8333, 0.1852, 0.8889, 0.1481, 0.8889, 0.1481, 0.8333, 0.1481, 0.8333, 0.1481, 0.8889, 0.1111, 0.8889, 0.1111, 0.8333, 0.1111, 0.8333, 0.1111, 0.8889, 0.07407, 0.8889, 0.07407, 0.8333, 0.07407, 0.8333, 0.07407, 0.8889, 0.03704, 0.8889, 0.03704, 0.8333, 0.3333, 0.8889, 0.3333, 0.9444, 0.2963, 0.9444, 0.2963, 0.8889, 0.2963, 0.8889, 0.2963, 0.9444, 0.2593, 0.9444, 0.2593, 0.8889, 0.2593, 0.8889, 0.2593, 0.9444, 0.2222, 0.9444, 0.2222, 0.8889, 0.2222, 0.8889, 0.2222, 0.9444, 0.1852, 0.9444, 0.1852, 0.8889, 0.1852, 0.8889, 0.1852, 0.9444, 0.1481, 0.9444, 0.1481, 0.8889, 0.1481, 0.8889, 0.1481, 0.9444, 0.1111, 0.9444, 0.1111, 0.8889, 0.1111, 0.8889, 0.1111, 0.9444, 0.07407, 0.9444, 0.07407, 0.8889, 0.07407, 0.8889, 0.07407, 0.9444, 0.03704, 0.9444, 0.03704, 0.8889, 0.3333, 0.9444, 0.3333, 1.0, 0.2963, 1.0, 0.2963, 0.9444, 0.2963, 0.9444, 0.2963, 1.0, 0.2593, 1.0, 0.2593, 0.9444, 0.2593, 0.9444, 0.2593, 1.0, 0.2222, 1.0, 0.2222, 0.9444, 0.2222, 0.9444, 0.2222, 1.0, 0.1852, 1.0, 0.1852, 0.9444, 0.1852, 0.9444, 0.1852, 1.0, 0.1481, 1.0, 0.1481, 0.9444, 0.1481, 0.9444, 0.1481, 1.0, 0.1111, 1.0, 0.1111, 0.9444, 0.1111, 0.9444, 0.1111, 1.0, 0.07407, 1.0, 0.07407, 0.9444, 0.07407, 0.9444, 0.07407, 1.0, 0.03704, 1.0, 0.03704, 0.9444, 0.08834, 0.13, 0.06525, 0.17, 0.04215, 0.13, 0.1345, 0.13, 0.1114, 0.17, 0.08834, 0.13, 0.1807, 0.13, 0.1576, 0.17, 0.1345, 0.13, 0.2269, 0.13, 0.2038, 0.17, 0.1807, 0.13, 0.2731, 0.13, 0.25, 0.17, 0.2269, 0.13, 0.3193, 0.13, 0.2962, 0.17, 0.2731, 0.13, 0.3655, 0.13, 0.3424, 0.17, 0.3193, 0.13, 0.4117, 0.13, 0.3886, 0.17, 0.3655, 0.13, 0.08834, 0.13, 0.1114, 0.17, 0.06525, 0.17, 0.1114, 0.17, 0.08834, 0.21, 0.06525, 0.17, 0.1345, 0.13, 0.1576, 0.17, 0.1114, 0.17, 0.1576, 0.17, 0.1345, 0.21, 0.1114, 0.17, 0.1114, 0.17, 0.1345, 0.21, 0.08834, 0.21, 0.1345, 0.21, 0.1114, 0.25, 0.08834, 0.21, 0.1807, 0.13, 0.2038, 0.17, 0.1576, 0.17, 0.2038, 0.17, 0.1807, 0.21, 0.1576, 0.17, 0.1576, 0.17, 0.1807, 0.21, 0.1345, 0.21, 0.1807, 0.21, 0.1576, 0.25, 0.1345, 0.21, 0.1345, 0.21, 0.1576, 0.25, 0.1114, 0.25, 0.1576, 0.25, 0.1345, 0.29, 0.1114, 0.25, 0.2269, 0.13, 0.25, 0.17, 0.2038, 0.17, 0.25, 0.17, 0.2269, 0.21, 0.2038, 0.17, 0.2038, 0.17, 0.2269, 0.21, 0.1807, 0.21, 0.2269, 0.21, 0.2038, 0.25, 0.1807, 0.21, 0.1807, 0.21, 0.2038, 0.25, 0.1576, 0.25, 0.2038, 0.25, 0.1807, 0.29, 0.1576, 0.25, 0.1576, 0.25, 0.1807, 0.29, 0.1345, 0.29, 0.1807, 0.29, 0.1576, 0.33, 0.1345, 0.29, 0.2731, 0.13, 0.2962, 0.17, 0.25, 0.17, 0.2962, 0.17, 0.2731, 0.21, 0.25, 0.17, 0.25, 0.17, 0.2731, 0.21, 0.2269, 0.21, 0.2731, 0.21, 0.25, 0.25, 0.2269, 0.21, 0.2269, 0.21, 0.25, 0.25, 0.2038, 0.25, 0.25, 0.25, 0.2269, 0.29, 0.2038, 0.25, 0.2038, 0.25, 0.2269, 0.29, 0.1807, 0.29, 0.2269, 0.29, 0.2038, 0.33, 0.1807, 0.29, 0.1807, 0.29, 0.2038, 0.33, 0.1576, 0.33, 0.2038, 0.33, 0.1807, 0.37, 0.1576, 0.33, 0.3193, 0.13, 0.3424, 0.17, 0.2962, 0.17, 0.3424, 0.17, 0.3193, 0.21, 0.2962, 0.17, 0.2962, 0.17, 0.3193, 0.21, 0.2731, 0.21, 0.3193, 0.21, 0.2962, 0.25, 0.2731, 0.21, 0.2731, 0.21, 0.2962, 0.25, 0.25, 0.25, 0.2962, 0.25, 0.2731, 0.29, 0.25, 0.25, 0.25, 0.25, 0.2731, 0.29, 0.2269, 0.29, 0.2731, 0.29, 0.25, 0.33, 0.2269, 0.29, 0.2269, 0.29, 0.25, 0.33, 0.2038, 0.33, 0.25, 0.33, 0.2269, 0.37, 0.2038, 0.33, 0.2038, 0.33, 0.2269, 0.37, 0.1807, 0.37, 0.2269, 0.37, 0.2038, 0.41, 0.1807, 0.37, 0.3655, 0.13, 0.3886, 0.17, 0.3424, 0.17, 0.3886, 0.17, 0.3655, 0.21, 0.3424, 0.17, 0.3424, 0.17, 0.3655, 0.21, 0.3193, 0.21, 0.3655, 0.21, 0.3424, 0.25, 0.3193, 0.21, 0.3193, 0.21, 0.3424, 0.25, 0.2962, 0.25, 0.3424, 0.25, 0.3193, 0.29, 0.2962, 0.25, 0.2962, 0.25, 0.3193, 0.29, 0.2731, 0.29, 0.3193, 0.29, 0.2962, 0.33, 0.2731, 0.29, 0.2731, 0.29, 0.2962, 0.33, 0.25, 0.33, 0.2962, 0.33, 0.2731, 0.37, 0.25, 0.33, 0.25, 0.33, 0.2731, 0.37, 0.2269, 0.37, 0.2731, 0.37, 0.25, 0.41, 0.2269, 0.37, 0.2269, 0.37, 0.25, 0.41, 0.2038, 0.41, 0.25, 0.41, 0.2269, 0.45, 0.2038, 0.41, 0.4117, 0.13, 0.4348, 0.17, 0.3886, 0.17, 0.4348, 0.17, 0.4117, 0.21, 0.3886, 0.17, 0.3886, 0.17, 0.4117, 0.21, 0.3655, 0.21, 0.4117, 0.21, 0.3886, 0.25, 0.3655, 0.21, 0.3655, 0.21, 0.3886, 0.25, 0.3424, 0.25, 0.3886, 0.25, 0.3655, 0.29, 0.3424, 0.25, 0.3424, 0.25, 0.3655, 0.29, 0.3193, 0.29, 0.3655, 0.29, 0.3424, 0.33, 0.3193, 0.29, 0.3193, 0.29, 0.3424, 0.33, 0.2962, 0.33, 0.3424, 0.33, 0.3193, 0.37, 0.2962, 0.33, 0.2962, 0.33, 0.3193, 0.37, 0.2731, 0.37, 0.3193, 0.37, 0.2962, 0.41, 0.2731, 0.37, 0.2731, 0.37, 0.2962, 0.41, 0.25, 0.41, 0.2962, 0.41, 0.2731, 0.45, 0.25, 0.41, 0.25, 0.41, 0.2731, 0.45, 0.2269, 0.45, 0.2731, 0.45, 0.25, 0.49, 0.2269, 0.45, 0.3704, 0.5, 0.3704, 0.5556, 0.3333, 0.5556, 0.3333, 0.5, 0.3704, 0.5556, 0.3704, 0.6111, 0.3333, 0.6111, 0.3333, 0.5556, 0.3704, 0.6111, 0.3704, 0.6667, 0.3333, 0.6667, 0.3333, 0.6111, 0.3704, 0.6667, 0.3704, 0.7222, 0.3333, 0.7222, 0.3333, 0.6667, 0.3704, 0.7222, 0.3704, 0.7778, 0.3333, 0.7778, 0.3333, 0.7222, 0.3704, 0.7778, 0.3704, 0.8333, 0.3333, 0.8333, 0.3333, 0.7778, 0.3704, 0.8333, 0.3704, 0.8889, 0.3333, 0.8889, 0.3333, 0.8333, 0.3704, 0.8889, 0.3704, 0.9444, 0.3333, 0.9444, 0.3333, 0.8889, 0.6667, 0.5, 0.6667, 0.5556, 0.6296, 0.5556, 0.6296, 0.5, 0.6296, 0.5, 0.6296, 0.5556, 0.5926, 0.5556, 0.5926, 0.5, 0.5926, 0.5, 0.5926, 0.5556, 0.5556, 0.5556, 0.5556, 0.5, 0.5556, 0.5, 0.5556, 0.5556, 0.5185, 0.5556, 0.5185, 0.5, 0.5185, 0.5, 0.5185, 0.5556, 0.4815, 0.5556, 0.4815, 0.5, 0.4815, 0.5, 0.4815, 0.5556, 0.4444, 0.5556, 0.4444, 0.5, 0.4444, 0.5, 0.4444, 0.5556, 0.4074, 0.5556, 0.4074, 0.5, 0.4074, 0.5, 0.4074, 0.5556, 0.3704, 0.5556, 0.3704, 0.5, 0.6667, 0.5556, 0.6667, 0.6111, 0.6296, 0.6111, 0.6296, 0.5556, 0.6296, 0.5556, 0.6296, 0.6111, 0.5926, 0.6111, 0.5926, 0.5556, 0.5926, 0.5556, 0.5926, 0.6111, 0.5556, 0.6111, 0.5556, 0.5556, 0.5556, 0.5556, 0.5556, 0.6111, 0.5185, 0.6111, 0.5185, 0.5556, 0.5185, 0.5556, 0.5185, 0.6111, 0.4815, 0.6111, 0.4815, 0.5556, 0.4815, 0.5556, 0.4815, 0.6111, 0.4444, 0.6111, 0.4444, 0.5556, 0.4444, 0.5556, 0.4444, 0.6111, 0.4074, 0.6111, 0.4074, 0.5556, 0.4074, 0.5556, 0.4074, 0.6111, 0.3704, 0.6111, 0.3704, 0.5556, 0.6667, 0.6111, 0.6667, 0.6667, 0.6296, 0.6667, 0.6296, 0.6111, 0.6296, 0.6111, 0.6296, 0.6667, 0.5926, 0.6667, 0.5926, 0.6111, 0.5926, 0.6111, 0.5926, 0.6667, 0.5556, 0.6667, 0.5556, 0.6111, 0.5556, 0.6111, 0.5556, 0.6667, 0.5185, 0.6667, 0.5185, 0.6111, 0.5185, 0.6111, 0.5185, 0.6667, 0.4815, 0.6667, 0.4815, 0.6111, 0.4815, 0.6111, 0.4815, 0.6667, 0.4444, 0.6667, 0.4444, 0.6111, 0.4444, 0.6111, 0.4444, 0.6667, 0.4074, 0.6667, 0.4074, 0.6111, 0.4074, 0.6111, 0.4074, 0.6667, 0.3704, 0.6667, 0.3704, 0.6111, 0.6667, 0.6667, 0.6667, 0.7222, 0.6296, 0.7222, 0.6296, 0.6667, 0.6296, 0.6667, 0.6296, 0.7222, 0.5926, 0.7222, 0.5926, 0.6667, 0.5926, 0.6667, 0.5926, 0.7222, 0.5556, 0.7222, 0.5556, 0.6667, 0.5556, 0.6667, 0.5556, 0.7222, 0.5185, 0.7222, 0.5185, 0.6667, 0.5185, 0.6667, 0.5185, 0.7222, 0.4815, 0.7222, 0.4815, 0.6667, 0.4815, 0.6667, 0.4815, 0.7222, 0.4444, 0.7222, 0.4444, 0.6667, 0.4444, 0.6667, 0.4444, 0.7222, 0.4074, 0.7222, 0.4074, 0.6667, 0.4074, 0.6667, 0.4074, 0.7222, 0.3704, 0.7222, 0.3704, 0.6667, 0.6667, 0.7222, 0.6667, 0.7778, 0.6296, 0.7778, 0.6296, 0.7222, 0.6296, 0.7222, 0.6296, 0.7778, 0.5926, 0.7778, 0.5926, 0.7222, 0.5926, 0.7222, 0.5926, 0.7778, 0.5556, 0.7778, 0.5556, 0.7222, 0.5556, 0.7222, 0.5556, 0.7778, 0.5185, 0.7778, 0.5185, 0.7222, 0.5185, 0.7222, 0.5185, 0.7778, 0.4815, 0.7778, 0.4815, 0.7222, 0.4815, 0.7222, 0.4815, 0.7778, 0.4444, 0.7778, 0.4444, 0.7222, 0.4444, 0.7222, 0.4444, 0.7778, 0.4074, 0.7778, 0.4074, 0.7222, 0.4074, 0.7222, 0.4074, 0.7778, 0.3704, 0.7778, 0.3704, 0.7222, 0.6667, 0.7778, 0.6667, 0.8333, 0.6296, 0.8333, 0.6296, 0.7778, 0.6296, 0.7778, 0.6296, 0.8333, 0.5926, 0.8333, 0.5926, 0.7778, 0.5926, 0.7778, 0.5926, 0.8333, 0.5556, 0.8333, 0.5556, 0.7778, 0.5556, 0.7778, 0.5556, 0.8333, 0.5185, 0.8333, 0.5185, 0.7778, 0.5185, 0.7778, 0.5185, 0.8333, 0.4815, 0.8333, 0.4815, 0.7778, 0.4815, 0.7778, 0.4815, 0.8333, 0.4444, 0.8333, 0.4444, 0.7778, 0.4444, 0.7778, 0.4444, 0.8333, 0.4074, 0.8333, 0.4074, 0.7778, 0.4074, 0.7778, 0.4074, 0.8333, 0.3704, 0.8333, 0.3704, 0.7778, 0.6667, 0.8333, 0.6667, 0.8889, 0.6296, 0.8889, 0.6296, 0.8333, 0.6296, 0.8333, 0.6296, 0.8889, 0.5926, 0.8889, 0.5926, 0.8333, 0.5926, 0.8333, 0.5926, 0.8889, 0.5556, 0.8889, 0.5556, 0.8333, 0.5556, 0.8333, 0.5556, 0.8889, 0.5185, 0.8889, 0.5185, 0.8333, 0.5185, 0.8333, 0.5185, 0.8889, 0.4815, 0.8889, 0.4815, 0.8333, 0.4815, 0.8333, 0.4815, 0.8889, 0.4444, 0.8889, 0.4444, 0.8333, 0.4444, 0.8333, 0.4444, 0.8889, 0.4074, 0.8889, 0.4074, 0.8333, 0.4074, 0.8333, 0.4074, 0.8889, 0.3704, 0.8889, 0.3704, 0.8333, 0.6667, 0.8889, 0.6667, 0.9444, 0.6296, 0.9444, 0.6296, 0.8889, 0.6296, 0.8889, 0.6296, 0.9444, 0.5926, 0.9444, 0.5926, 0.8889, 0.5926, 0.8889, 0.5926, 0.9444, 0.5556, 0.9444, 0.5556, 0.8889, 0.5556, 0.8889, 0.5556, 0.9444, 0.5185, 0.9444, 0.5185, 0.8889, 0.5185, 0.8889, 0.5185, 0.9444, 0.4815, 0.9444, 0.4815, 0.8889, 0.4815, 0.8889, 0.4815, 0.9444, 0.4444, 0.9444, 0.4444, 0.8889, 0.4444, 0.8889, 0.4444, 0.9444, 0.4074, 0.9444, 0.4074, 0.8889, 0.4074, 0.8889, 0.4074, 0.9444, 0.3704, 0.9444, 0.3704, 0.8889, 0.6667, 0.9444, 0.6667, 1.0, 0.6296, 1.0, 0.6296, 0.9444, 0.6296, 0.9444, 0.6296, 1.0, 0.5926, 1.0, 0.5926, 0.9444, 0.5926, 0.9444, 0.5926, 1.0, 0.5556, 1.0, 0.5556, 0.9444, 0.5556, 0.9444, 0.5556, 1.0, 0.5185, 1.0, 0.5185, 0.9444, 0.5185, 0.9444, 0.5185, 1.0, 0.4815, 1.0, 0.4815, 0.9444, 0.4815, 0.9444, 0.4815, 1.0, 0.4444, 1.0, 0.4444, 0.9444, 0.4444, 0.9444, 0.4444, 1.0, 0.4074, 1.0, 0.4074, 0.9444, 0.4074, 0.9444, 0.4074, 1.0, 0.3704, 1.0, 0.3704, 0.9444, 0.7037, 0.5, 0.7037, 0.5556, 0.6667, 0.5556, 0.6667, 0.5, 0.7037, 0.5556, 0.7037, 0.6111, 0.6667, 0.6111, 0.6667, 0.5556, 0.7037, 0.6111, 0.7037, 0.6667, 0.6667, 0.6667, 0.6667, 0.6111, 0.7037, 0.6667, 0.7037, 0.7222, 0.6667, 0.7222, 0.6667, 0.6667, 0.7037, 0.7222, 0.7037, 0.7778, 0.6667, 0.7778, 0.6667, 0.7222, 0.7037, 0.7778, 0.7037, 0.8333, 0.6667, 0.8333, 0.6667, 0.7778, 0.7037, 0.8333, 0.7037, 0.8889, 0.6667, 0.8889, 0.6667, 0.8333, 0.7037, 0.8889, 0.7037, 0.9444, 0.6667, 0.9444, 0.6667, 0.8889, 1.0, 0.5, 1.0, 0.5556, 0.963, 0.5556, 0.963, 0.5, 0.963, 0.5, 0.963, 0.5556, 0.9259, 0.5556, 0.9259, 0.5, 0.9259, 0.5, 0.9259, 0.5556, 0.8889, 0.5556, 0.8889, 0.5, 0.8889, 0.5, 0.8889, 0.5556, 0.8519, 0.5556, 0.8519, 0.5, 0.8519, 0.5, 0.8519, 0.5556, 0.8148, 0.5556, 0.8148, 0.5, 0.8148, 0.5, 0.8148, 0.5556, 0.7778, 0.5556, 0.7778, 0.5, 0.7778, 0.5, 0.7778, 0.5556, 0.7407, 0.5556, 0.7407, 0.5, 0.7407, 0.5, 0.7407, 0.5556, 0.7037, 0.5556, 0.7037, 0.5, 1.0, 0.5556, 1.0, 0.6111, 0.963, 0.6111, 0.963, 0.5556, 0.963, 0.5556, 0.963, 0.6111, 0.9259, 0.6111, 0.9259, 0.5556, 0.9259, 0.5556, 0.9259, 0.6111, 0.8889, 0.6111, 0.8889, 0.5556, 0.8889, 0.5556, 0.8889, 0.6111, 0.8519, 0.6111, 0.8519, 0.5556, 0.8519, 0.5556, 0.8519, 0.6111, 0.8148, 0.6111, 0.8148, 0.5556, 0.8148, 0.5556, 0.8148, 0.6111, 0.7778, 0.6111, 0.7778, 0.5556, 0.7778, 0.5556, 0.7778, 0.6111, 0.7407, 0.6111, 0.7407, 0.5556, 0.7407, 0.5556, 0.7407, 0.6111, 0.7037, 0.6111, 0.7037, 0.5556, 1.0, 0.6111, 1.0, 0.6667, 0.963, 0.6667, 0.963, 0.6111, 0.963, 0.6111, 0.963, 0.6667, 0.9259, 0.6667, 0.9259, 0.6111, 0.9259, 0.6111, 0.9259, 0.6667, 0.8889, 0.6667, 0.8889, 0.6111, 0.8889, 0.6111, 0.8889, 0.6667, 0.8519, 0.6667, 0.8519, 0.6111, 0.8519, 0.6111, 0.8519, 0.6667, 0.8148, 0.6667, 0.8148, 0.6111, 0.8148, 0.6111, 0.8148, 0.6667, 0.7778, 0.6667, 0.7778, 0.6111, 0.7778, 0.6111, 0.7778, 0.6667, 0.7407, 0.6667, 0.7407, 0.6111, 0.7407, 0.6111, 0.7407, 0.6667, 0.7037, 0.6667, 0.7037, 0.6111, 1.0, 0.6667, 1.0, 0.7222, 0.963, 0.7222, 0.963, 0.6667, 0.963, 0.6667, 0.963, 0.7222, 0.9259, 0.7222, 0.9259, 0.6667, 0.9259, 0.6667, 0.9259, 0.7222, 0.8889, 0.7222, 0.8889, 0.6667, 0.8889, 0.6667, 0.8889, 0.7222, 0.8519, 0.7222, 0.8519, 0.6667, 0.8519, 0.6667, 0.8519, 0.7222, 0.8148, 0.7222, 0.8148, 0.6667, 0.8148, 0.6667, 0.8148, 0.7222, 0.7778, 0.7222, 0.7778, 0.6667, 0.7778, 0.6667, 0.7778, 0.7222, 0.7407, 0.7222, 0.7407, 0.6667, 0.7407, 0.6667, 0.7407, 0.7222, 0.7037, 0.7222, 0.7037, 0.6667, 1.0, 0.7222, 1.0, 0.7778, 0.963, 0.7778, 0.963, 0.7222, 0.963, 0.7222, 0.963, 0.7778, 0.9259, 0.7778, 0.9259, 0.7222, 0.9259, 0.7222, 0.9259, 0.7778, 0.8889, 0.7778, 0.8889, 0.7222, 0.8889, 0.7222, 0.8889, 0.7778, 0.8519, 0.7778, 0.8519, 0.7222, 0.8519, 0.7222, 0.8519, 0.7778, 0.8148, 0.7778, 0.8148, 0.7222, 0.8148, 0.7222, 0.8148, 0.7778, 0.7778, 0.7778, 0.7778, 0.7222, 0.7778, 0.7222, 0.7778, 0.7778, 0.7407, 0.7778, 0.7407, 0.7222, 0.7407, 0.7222, 0.7407, 0.7778, 0.7037, 0.7778, 0.7037, 0.7222, 1.0, 0.7778, 1.0, 0.8333, 0.963, 0.8333, 0.963, 0.7778, 0.963, 0.7778, 0.963, 0.8333, 0.9259, 0.8333, 0.9259, 0.7778, 0.9259, 0.7778, 0.9259, 0.8333, 0.8889, 0.8333, 0.8889, 0.7778, 0.8889, 0.7778, 0.8889, 0.8333, 0.8519, 0.8333, 0.8519, 0.7778, 0.8519, 0.7778, 0.8519, 0.8333, 0.8148, 0.8333, 0.8148, 0.7778, 0.8148, 0.7778, 0.8148, 0.8333, 0.7778, 0.8333, 0.7778, 0.7778, 0.7778, 0.7778, 0.7778, 0.8333, 0.7407, 0.8333, 0.7407, 0.7778, 0.7407, 0.7778, 0.7407, 0.8333, 0.7037, 0.8333, 0.7037, 0.7778, 1.0, 0.8333, 1.0, 0.8889, 0.963, 0.8889, 0.963, 0.8333, 0.963, 0.8333, 0.963, 0.8889, 0.9259, 0.8889, 0.9259, 0.8333, 0.9259, 0.8333, 0.9259, 0.8889, 0.8889, 0.8889, 0.8889, 0.8333, 0.8889, 0.8333, 0.8889, 0.8889, 0.8519, 0.8889, 0.8519, 0.8333, 0.8519, 0.8333, 0.8519, 0.8889, 0.8148, 0.8889, 0.8148, 0.8333, 0.8148, 0.8333, 0.8148, 0.8889, 0.7778, 0.8889, 0.7778, 0.8333, 0.7778, 0.8333, 0.7778, 0.8889, 0.7407, 0.8889, 0.7407, 0.8333, 0.7407, 0.8333, 0.7407, 0.8889, 0.7037, 0.8889, 0.7037, 0.8333, 1.0, 0.8889, 1.0, 0.9444, 0.963, 0.9444, 0.963, 0.8889, 0.963, 0.8889, 0.963, 0.9444, 0.9259, 0.9444, 0.9259, 0.8889, 0.9259, 0.8889, 0.9259, 0.9444, 0.8889, 0.9444, 0.8889, 0.8889, 0.8889, 0.8889, 0.8889, 0.9444, 0.8519, 0.9444, 0.8519, 0.8889, 0.8519, 0.8889, 0.8519, 0.9444, 0.8148, 0.9444, 0.8148, 0.8889, 0.8148, 0.8889, 0.8148, 0.9444, 0.7778, 0.9444, 0.7778, 0.8889, 0.7778, 0.8889, 0.7778, 0.9444, 0.7407, 0.9444, 0.7407, 0.8889, 0.7407, 0.8889, 0.7407, 0.9444, 0.7037, 0.9444, 0.7037, 0.8889, 1.0, 0.9444, 1.0, 1.0, 0.963, 1.0, 0.963, 0.9444, 0.963, 0.9444, 0.963, 1.0, 0.9259, 1.0, 0.9259, 0.9444, 0.9259, 0.9444, 0.9259, 1.0, 0.8889, 1.0, 0.8889, 0.9444, 0.8889, 0.9444, 0.8889, 1.0, 0.8519, 1.0, 0.8519, 0.9444, 0.8519, 0.9444, 0.8519, 1.0, 0.8148, 1.0, 0.8148, 0.9444, 0.8148, 0.9444, 0.8148, 1.0, 0.7778, 1.0, 0.7778, 0.9444, 0.7778, 0.9444, 0.7778, 1.0, 0.7407, 1.0, 0.7407, 0.9444, 0.7407, 0.9444, 0.7407, 1.0, 0.7037, 1.0, 0.7037, 0.9444])
me_cylinder.update()

# ---- objects
ob_empty = bpy.data.objects.new('Empty', None)
ob_plane = bpy.data.objects.new('Plane', me_plane)
ob_cylinder = bpy.data.objects.new('Cylinder', me_cylinder)

# ---- transforms, parenting, visibility, modifiers, constraints
ob_empty.location = (-0.3601, -1.225e-09, 0.009115)
ob_empty.rotation_euler = (1.571, 0.2002, 2.726e-08)
ob_empty.empty_display_type = 'IMAGE'
ob_empty.empty_display_size = 5.0
ob_empty.use_empty_image_alpha = True
ob_empty.color = (1.0, 1.0, 1.0, 0.3303)
ob_plane.location = (0.0, 0.0, 0.0)
_m = ob_plane.modifiers.new('Mirror', 'MIRROR')
_m.use_axis = (False, True, False)
ob_cylinder.location = (0.0, 0.0, 0.0)

# ---- collection membership
col_collection.objects.link(ob_empty)
col_collection.objects.link(ob_plane)
col_collection.objects.link(ob_cylinder)

# ---- scene / render settings (as saved in the file)
scene.frame_start = 1; scene.frame_end = 250; scene.frame_set(1)
scene.render.engine = 'BLENDER_EEVEE_NEXT'
scene.cycles.sampling_pattern = 'TABULATED_SOBOL'
scene.cycles.use_light_tree = False
scene.view_settings.view_transform = 'Filmic'
bpy.context.view_layer.update()

# ---- added for rendering (the .blend has no active camera and no usable light): camera, sun
cam_auto = bpy.data.cameras.new('AutoCamera')
cam_auto.lens = 50.0
cam_auto.sensor_width = 36.0
cam_auto.clip_end = 1000.0
ob_auto_camera = bpy.data.objects.new('AutoCamera', cam_auto)
scene.collection.objects.link(ob_auto_camera)
ob_auto_camera.location = (4.07016, -5.14182, 3.41792)
ob_auto_camera.rotation_euler = (1.09748, -7.21219e-08, 0.694738)
scene.camera = ob_auto_camera
light_auto_sun = bpy.data.lights.new('AutoSun', 'SUN')
light_auto_sun.energy = 3.0
light_auto_sun.angle = 0.0523599
ob_auto_sun = bpy.data.objects.new('AutoSun', light_auto_sun)
scene.collection.objects.link(ob_auto_sun)
ob_auto_sun.rotation_euler = (0.872665, 0.174533, 0.523599)
bpy.context.view_layer.update()
